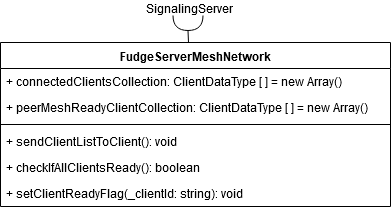

The diagram above was exported from draw.io. Its source (the exported page's mxGraphModel, read from the mxfile embedded in the PNG):
<mxGraphModel dx="1372" dy="734" grid="1" gridSize="10" guides="1" tooltips="1" connect="1" arrows="1" fold="1" page="1" pageScale="1" pageWidth="827" pageHeight="1169" math="0" shadow="0">
  <root>
    <mxCell id="0" />
    <mxCell id="1" parent="0" />
    <mxCell id="IuLSq5gILgy9g3orCwbs-1" value="FudgeServerMeshNetwork" style="swimlane;fontStyle=1;align=center;verticalAlign=top;childLayout=stackLayout;horizontal=1;startSize=26;horizontalStack=0;resizeParent=1;resizeParentMax=0;resizeLast=0;collapsible=1;marginBottom=0;" vertex="1" parent="1">
      <mxGeometry x="80" y="149" width="390" height="164" as="geometry" />
    </mxCell>
    <mxCell id="IuLSq5gILgy9g3orCwbs-2" value="+ connectedClientsCollection: ClientDataType [ ] = new Array()" style="text;strokeColor=none;fillColor=none;align=left;verticalAlign=top;spacingLeft=4;spacingRight=4;overflow=hidden;rotatable=0;points=[[0,0.5],[1,0.5]];portConstraint=eastwest;" vertex="1" parent="IuLSq5gILgy9g3orCwbs-1">
      <mxGeometry y="26" width="390" height="26" as="geometry" />
    </mxCell>
    <mxCell id="IuLSq5gILgy9g3orCwbs-11" value="+ peerMeshReadyClientCollection: ClientDataType [ ] = new Array()" style="text;strokeColor=none;fillColor=none;align=left;verticalAlign=top;spacingLeft=4;spacingRight=4;overflow=hidden;rotatable=0;points=[[0,0.5],[1,0.5]];portConstraint=eastwest;" vertex="1" parent="IuLSq5gILgy9g3orCwbs-1">
      <mxGeometry y="52" width="390" height="26" as="geometry" />
    </mxCell>
    <mxCell id="IuLSq5gILgy9g3orCwbs-3" value="" style="line;strokeWidth=1;fillColor=none;align=left;verticalAlign=middle;spacingTop=-1;spacingLeft=3;spacingRight=3;rotatable=0;labelPosition=right;points=[];portConstraint=eastwest;" vertex="1" parent="IuLSq5gILgy9g3orCwbs-1">
      <mxGeometry y="78" width="390" height="8" as="geometry" />
    </mxCell>
    <mxCell id="IuLSq5gILgy9g3orCwbs-5" value="+ sendClientListToClient(): void" style="text;strokeColor=none;fillColor=none;align=left;verticalAlign=top;spacingLeft=4;spacingRight=4;overflow=hidden;rotatable=0;points=[[0,0.5],[1,0.5]];portConstraint=eastwest;" vertex="1" parent="IuLSq5gILgy9g3orCwbs-1">
      <mxGeometry y="86" width="390" height="26" as="geometry" />
    </mxCell>
    <mxCell id="IuLSq5gILgy9g3orCwbs-6" value="+ checkIfAllClientsReady(): boolean" style="text;strokeColor=none;fillColor=none;align=left;verticalAlign=top;spacingLeft=4;spacingRight=4;overflow=hidden;rotatable=0;points=[[0,0.5],[1,0.5]];portConstraint=eastwest;" vertex="1" parent="IuLSq5gILgy9g3orCwbs-1">
      <mxGeometry y="112" width="390" height="26" as="geometry" />
    </mxCell>
    <mxCell id="IuLSq5gILgy9g3orCwbs-7" value="+ setClientReadyFlag(_clientId: string): void" style="text;strokeColor=none;fillColor=none;align=left;verticalAlign=top;spacingLeft=4;spacingRight=4;overflow=hidden;rotatable=0;points=[[0,0.5],[1,0.5]];portConstraint=eastwest;" vertex="1" parent="IuLSq5gILgy9g3orCwbs-1">
      <mxGeometry y="138" width="390" height="26" as="geometry" />
    </mxCell>
    <mxCell id="IuLSq5gILgy9g3orCwbs-12" value="" style="shape=requiredInterface;html=1;verticalLabelPosition=bottom;rotation=90;" vertex="1" parent="1">
      <mxGeometry x="260" y="114.5" width="15" height="30" as="geometry" />
    </mxCell>
    <mxCell id="IuLSq5gILgy9g3orCwbs-13" value="" style="endArrow=none;html=1;entryX=1;entryY=0.5;entryDx=0;entryDy=0;entryPerimeter=0;" edge="1" parent="1" target="IuLSq5gILgy9g3orCwbs-12">
      <mxGeometry width="50" height="50" relative="1" as="geometry">
        <mxPoint x="268" y="149" as="sourcePoint" />
        <mxPoint x="377" y="89" as="targetPoint" />
      </mxGeometry>
    </mxCell>
    <mxCell id="IuLSq5gILgy9g3orCwbs-14" value="&lt;div align=&quot;center&quot;&gt;SignalingServer&lt;/div&gt;" style="text;html=1;resizable=0;points=[];autosize=1;align=center;verticalAlign=top;spacingTop=-4;" vertex="1" parent="1">
      <mxGeometry x="218.5" y="107.5" width="100" height="20" as="geometry" />
    </mxCell>
  </root>
</mxGraphModel>